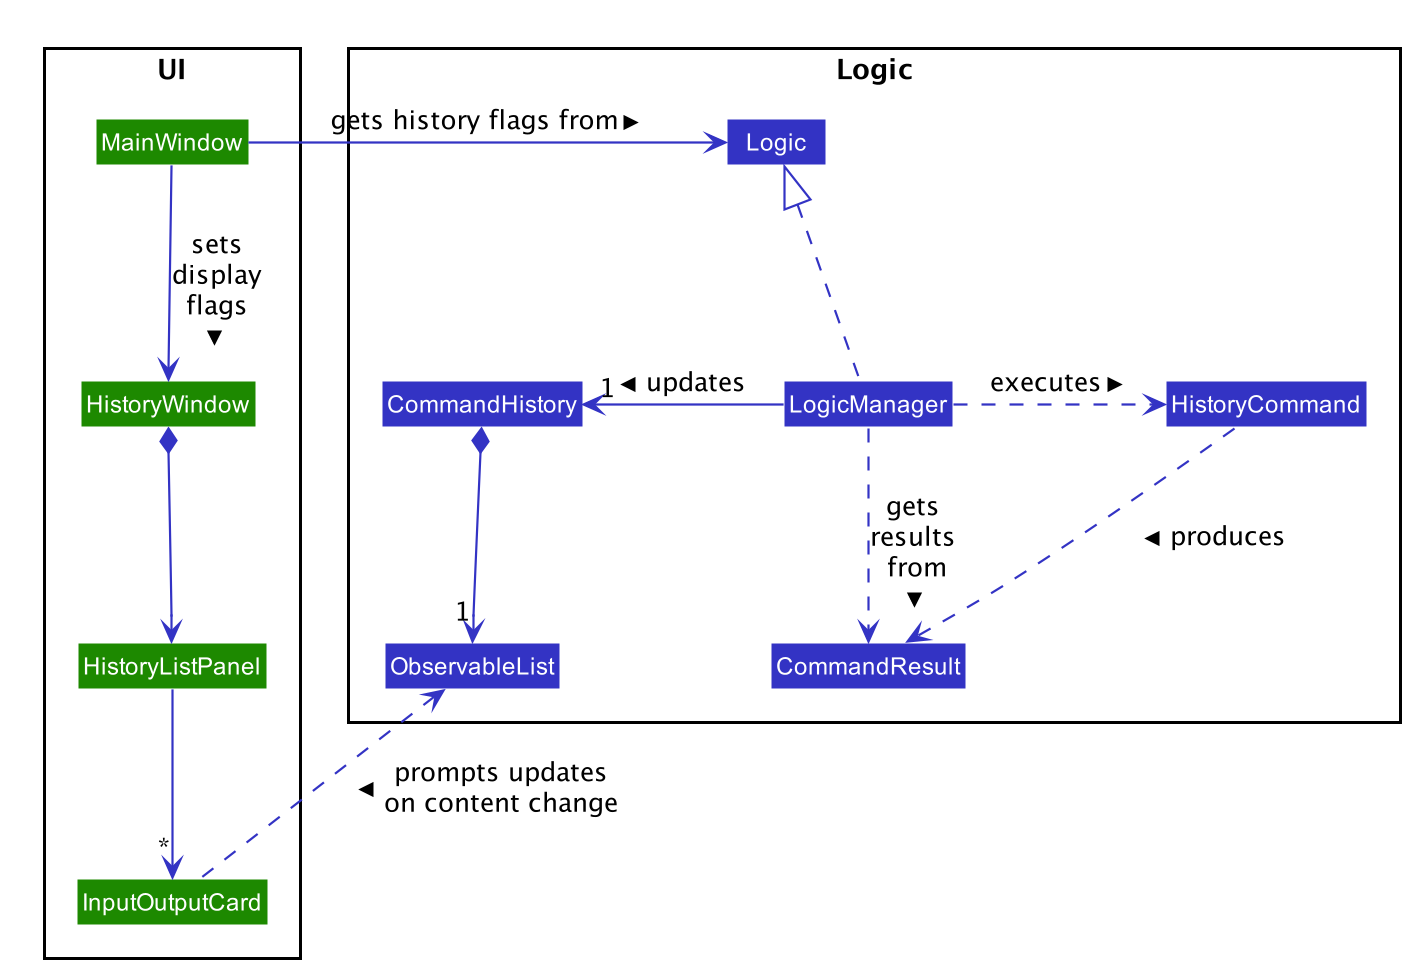

The diagram above was rendered by PlantUML. Its source (embedded in the PNG):
@startuml








skinparam BackgroundColor #FFFFFFF

skinparam Shadowing false

skinparam Class {
    FontColor #FFFFFF
    BorderThickness 1
    BorderColor #FFFFFF
    StereotypeFontColor #FFFFFF
    FontName Arial
}

skinparam Actor {
    BorderColor #000000
    Color #000000
    FontName Arial
}

skinparam Sequence {
    MessageAlign center
    BoxFontSize 15
    BoxPadding 0
    BoxFontColor #FFFFFF
    FontName Arial
}

skinparam Participant {
    FontColor #FFFFFFF
    Padding 20
}

skinparam MinClassWidth 50
skinparam ParticipantPadding 10
skinparam Shadowing false
skinparam DefaultTextAlignment center
skinparam packageStyle Rectangle

hide footbox
hide members
hide circle
skinparam arrowThickness 1.1
skinparam arrowColor #3333C4
skinparam classBackgroundColor #3333C4

package UI <<Rectangle>>{
class HistoryListPanel
class HistoryWindow
class MainWindow
class InputOutputCard
}

package Logic <<Rectangle>>{
class Logic
class LogicManager
class CommandHistory
class ObservableList
class HistoryCommand
class CommandResult
}

class MainWindow #1D8900
class HistoryWindow #1D8900
class HistoryListPanel #1D8900
class InputOutputCard #1D8900

CommandResult -left[hidden]------> ObservableList
HistoryListPanel -right[hidden]----> ObservableList

MainWindow -RIGHT-> Logic : "gets history flags from >"

Logic <|.down. LogicManager
LogicManager -left-> "1" CommandHistory: "updates >"
LogicManager .right.> HistoryCommand: "executes >"
HistoryCommand .down.> CommandResult : "produces >"
LogicManager .right.> CommandResult: "gets \nresults \nfrom >"
CommandHistory *-down-> "1" ObservableList

HistoryWindow <-down- MainWindow: "sets\ndisplay\nflags <"
HistoryWindow *-down-> HistoryListPanel
HistoryListPanel -down-> "*" InputOutputCard
InputOutputCard .up.> ObservableList: prompts updates\non content change <


@enduml